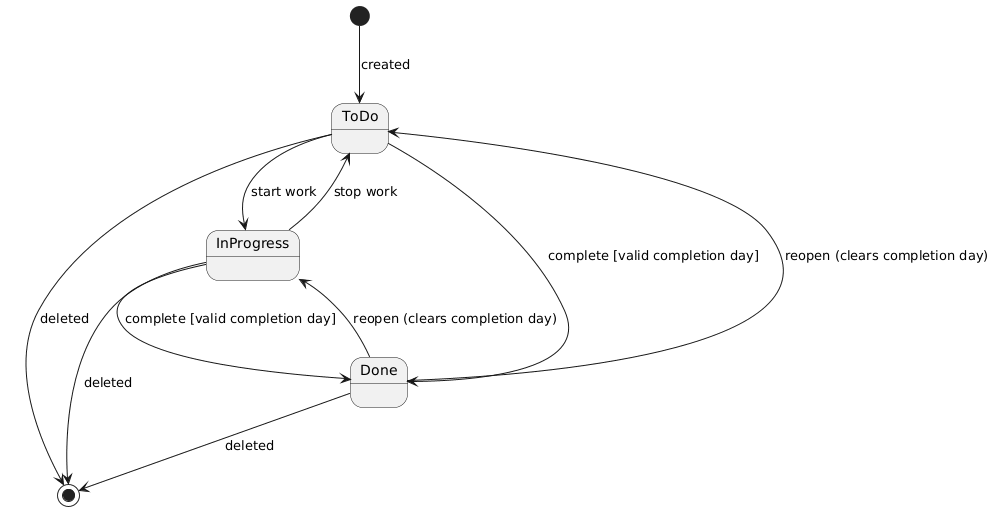

The diagram above was rendered by PlantUML. Its source (embedded in the PNG):
@startuml
[*] --> ToDo : created
ToDo --> InProgress : start work
InProgress --> Done : complete [valid completion day]
ToDo --> Done : complete [valid completion day]
Done --> InProgress : reopen (clears completion day)
Done --> ToDo : reopen (clears completion day)
InProgress --> ToDo : stop work
Done --> [*] : deleted
ToDo --> [*] : deleted
InProgress --> [*] : deleted
@enduml